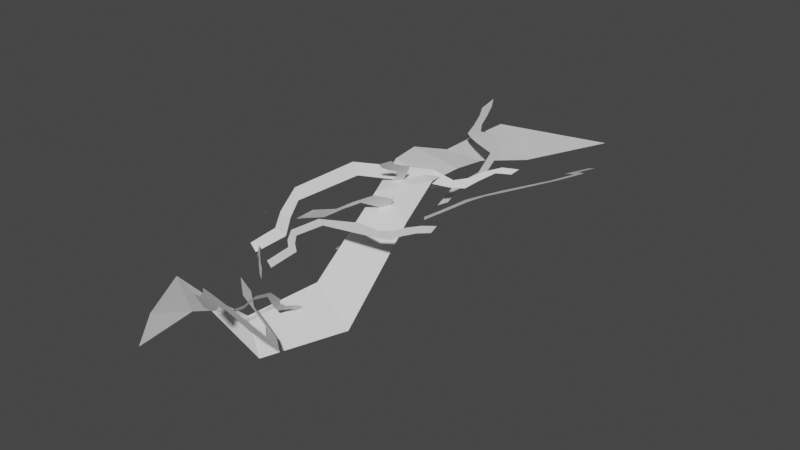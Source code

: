 # Source: electric03.blend  (saved by Blender 3.1.7; exported with 4.5.12 LTS)
import bpy
from mathutils import Matrix  # noqa: F401  (used for matrix-valued properties, if any)

bpy.ops.wm.read_factory_settings(use_empty=True)
scene = bpy.context.scene
scene.name = 'Scene'

# ---- materials (node trees are filled in below, after node groups)
mat_worldgridmaterial = bpy.data.materials.new('WorldGridMaterial')
mat_worldgridmaterial.use_transparent_shadow = False

# ---- material node trees

# ---- world
world_world = bpy.data.worlds.new('World'); scene.world = world_world
world_world.use_nodes = True; world_world.node_tree.nodes.clear()
_N = world_world.node_tree.nodes; _L = world_world.node_tree.links
n0 = _N.new('ShaderNodeOutputWorld'); n0.name = 'World Output'; n0.location = (300, 300)
n1 = _N.new('ShaderNodeBackground'); n1.name = 'Background'; n1.location = (10, 300)
n1.inputs[0].default_value = (0.05088, 0.05088, 0.05088, 1.0)
_L.new(n1.outputs[0], n0.inputs[0])
n0.is_active_output = True
world_world.color = (0.05088, 0.05088, 0.05088)
world_world.use_sun_shadow = False
world_world.sun_shadow_jitter_overblur = 0.0

# ---- meshes
me_sm_e_electric_03_md = bpy.data.meshes.new('SM_E_Electric_03.md')
me_sm_e_electric_03_md.from_pydata([(-0.1249, -0.0299, 0.002386), (-0.09721, 0.004627, 0.001553), (-0.1448, 0.01962, -0.001212), (-0.09665, -0.0269, 0.005319), (-0.07534, -0.006232, 0.00546), (-0.07018, -0.02244, 0.008443), (-0.05384, -0.003693, 0.009772), (-0.05349, -0.02876, 0.01361), (-0.03493, -0.02424, 0.01521), (-0.03303, -0.001841, 0.01155), (-0.009685, -0.01454, 0.011), (-0.008523, 0.003878, 0.002901), (0.03371, -0.008715, -0.01248), (0.03743, 0.0114, -0.02581), (0.06447, -0.01737, -0.01732), (0.07217, -0.003764, -0.02775), (0.07866, -0.02227, -0.01018), (0.07232, -0.03075, -0.01028), (0.0792, -0.04089, -0.001316), (0.09051, -0.01872, -0.00352), (0.112, -0.01498, 0.00734), (0.1276, -0.001758, 0.006663), (-0.00914, -0.02843, -0.02657), (-0.0142, -0.02241, -0.02179), (-0.01616, -0.02421, -0.02623), (-0.006838, -0.02704, -0.02255), (-0.01033, -0.02195, -0.01773), (-0.002599, -0.02703, -0.01912), (-0.006357, -0.02221, -0.01476), (0.002184, -0.02792, -0.01682), (0.001364, -0.02498, -0.01286), (-0.004729, -0.0205, -0.01079), (-0.0004419, -0.02006, -0.006624), (-0.009617, -0.01254, -0.002855), (-0.004828, -0.008648, 0.007309), (-0.00936, -0.003751, 0.01069), (0.0004287, -0.006319, 0.01543), (0.004452, -0.01052, 0.01217), (0.008106, -0.01149, 0.01351), (0.01063, -0.0147, 0.01032), (0.01382, -0.01557, 0.01125), (0.01735, -0.01937, 0.007579), (0.02479, -0.01835, 0.01406), (0.03061, -0.02223, 0.01115), (-0.0584, -0.008286, -0.0008787), (-0.05154, -0.01308, -0.01092), (-0.0512, -0.006949, -0.007237), (-0.05667, -0.002732, 0.001235), (-0.05833, -0.001539, 0.003761), (-0.05667, 0.003032, 0.005294), (-0.05874, 0.004208, 0.008293), (-0.05747, 0.009932, 0.01114), (-0.06506, 0.006055, 0.01617), (-0.06372, 0.01238, 0.01962), (-0.07444, 0.0002155, 0.02089), (-0.075, -0.009443, 0.01407), (-0.0797, -0.01018, 0.01774), (-0.07975, -0.01607, 0.01336), (-0.08355, -0.01249, 0.01934), (-0.08295, -0.02, 0.01318), (-0.08632, -0.01876, 0.01692), (-0.08721, -0.01228, 0.02264), (-0.09054, -0.01877, 0.02039), (-0.09183, -0.013, 0.02593), (-0.09636, -0.01532, 0.02775), (-0.0948, -0.02053, 0.02245), (0.1048, 0.001393, 0.01812), (0.1023, 0.007634, 0.01244), (0.1063, 0.008591, 0.01593), (0.1009, 1.39e-05, 0.01511), (0.09803, 0.00469, 0.009819), (0.09691, -0.003365, 0.01314), (0.09454, 0.001428, 0.008221), (0.09354, -0.007464, 0.01232), (0.0906, -0.005705, 0.008564), (0.0909, 0.0008272, 0.005088), (0.08623, -0.002319, 0.002503), (0.08626, 0.008012, -0.003421), (0.07702, 0.006156, -0.01122), (0.07607, 0.01197, -0.01559), (0.06904, 0.003404, -0.017), (0.0699, -0.001648, -0.01297), (0.06741, -0.004792, -0.01315), (0.06883, -0.008193, -0.009632), (0.06677, -0.01093, -0.009604), (0.06815, -0.01529, -0.00544), (0.05964, -0.02011, -0.009231), (0.05925, -0.0261, -0.005214), (0.06923, -0.003593, 0.008753), (0.07261, 0.000864, 0.009659), (0.07046, -0.0009061, 0.01279), (0.06716, -0.005059, 0.0122), (0.06525, -0.008227, 0.008838), (0.06343, -0.009196, 0.01266), (0.0618, -0.01189, 0.009401), (0.06015, -0.01246, 0.01377), (0.05761, -0.0156, 0.01194), (0.0584, -0.01571, 0.008573), (0.05367, -0.02035, 0.008824), (0.05453, -0.02097, 0.003343), (0.04451, -0.03054, 0.001576), (0.04379, -0.032, -0.001836), (0.03518, -0.03824, 0.0008751), (0.03622, -0.03671, 0.003894), (0.03338, -0.03861, 0.004999), (0.03514, -0.03673, 0.007254), (0.03291, -0.03817, 0.008271), (0.03471, -0.03613, 0.01106), (0.02552, -0.04266, 0.01182), (0.02584, -0.04165, 0.01516), (0.04848, -0.00658, -0.01786), (0.04912, -0.004791, -0.01483), (0.04582, -0.005281, -0.01711), (0.05172, -0.006192, -0.01584), (0.05302, -0.004651, -0.01292), (0.05541, -0.006183, -0.0143), (0.05636, -0.004689, -0.01161), (0.05869, -0.006429, -0.01342), (0.0593, -0.004097, -0.00957), (0.06065, -0.005458, -0.01119), (0.06349, -0.003813, -0.007638), (0.06164, -0.001588, -0.00481), (0.06941, 8.852e-05, 0.0003538), (0.06918, 0.001563, 0.002605), (0.07629, 0.0001032, 0.002228), (0.0763, 0.001443, 0.004344), (0.07867, 2.4e-05, 0.002655), (0.07795, -0.001106, 0.0007092), (0.07987, -0.001216, 0.0009587), (0.07923, -0.00257, -0.00131), (0.08689, -0.002895, -0.0003893), (0.0862, -0.001546, 0.001627), (-0.05763, 0.01769, 0.01492), (-0.06127, 0.02409, 0.01454), (-0.05861, 0.02196, 0.01248), (-0.05497, 0.01603, 0.01267), (-0.05229, 0.0117, 0.01305), (-0.04932, 0.0112, 0.009482), (-0.0472, 0.00734, 0.01047), (-0.04439, 0.007513, 0.006571), (-0.04098, 0.003252, 0.006589), (-0.04257, 0.002346, 0.009576), (-0.03626, -0.003709, 0.008196), (-0.03865, -0.006103, 0.01373), (-0.008145, -0.02591, 0.02217), (-0.007045, -0.02225, 0.01727), (0.0215, -0.03164, 0.01902), (0.02354, -0.02795, 0.01495), (0.03322, -0.02862, 0.01342), (0.03092, -0.02544, 0.01055), (0.03725, -0.02198, 0.00589), (0.03959, -0.0255, 0.009289), (0.05056, -0.02583, 0.002665), (0.05084, -0.02833, 0.006136), (-0.009623, -0.0108, 0.02312), (-0.006723, -0.009883, 0.02601), (-0.01044, -0.006174, 0.02736), (-0.01332, -0.006679, 0.02484), (-0.01346, -0.0105, 0.02082), (-0.01698, -0.005892, 0.02304), (-0.01689, -0.009611, 0.01933), (-0.02038, -0.004325, 0.02213), (-0.02173, -0.006274, 0.01918), (-0.0195, -0.01033, 0.01675), (-0.02362, -0.009627, 0.01445), (-0.02029, -0.01622, 0.01026), (-0.02767, -0.01743, 0.003773), (-0.02659, -0.02146, 0.0005712), (-0.0345, -0.01727, -0.001143), (-0.03506, -0.01371, 0.00184), (-0.0376, -0.01202, 0.001481), (-0.03726, -0.009477, 0.004151), (-0.03926, -0.007944, 0.003994), (-0.03906, -0.004765, 0.007129), (-0.04563, -0.002543, 0.00369), (-0.04653, 0.001548, 0.006599), (0.01037, 0.03161, 0.01436), (0.008336, 0.02518, 0.01455), (0.005551, 0.03067, 0.01514), (0.0134, 0.02677, 0.01376), (0.01261, 0.02039, 0.01376), (0.01775, 0.02293, 0.01299), (0.01675, 0.01709, 0.01304), (0.02216, 0.02065, 0.01226), (0.02338, 0.01568, 0.012), (0.01966, 0.01235, 0.01252), (0.02492, 0.007777, 0.01166), (0.019, 0.001888, 0.01242), (0.02794, -0.009954, 0.01097), (0.02526, -0.01484, 0.01125), (0.0372, -0.01882, 0.009626), (0.03907, -0.0141, 0.00943), (0.04318, -0.01491, 0.008879), (0.04342, -0.0106, 0.008878), (0.04675, -0.01097, 0.008428), (0.0473, -0.00592, 0.008372), (0.05793, -0.01149, 0.006942), (0.06043, -0.006715, 0.006595), (-0.02665, 0.007868, 0.001263), (-0.0185, 0.005129, 0.0002771), (-0.02338, 0.001488, -0.00136), (-0.03128, 0.003895, -0.0005864), (-0.03559, 0.009752, 0.001699), (-0.03971, 0.005271, -0.0004165), (-0.04298, 0.01092, 0.001761), (-0.04688, 0.005687, -0.0007097), (-0.0519, 0.009974, 0.0006907), (-0.04979, 0.01425, 0.002652), (-0.0589, 0.01714, 0.003015), (-0.05603, 0.02427, 0.006256), (-0.07208, 0.03412, 0.008356), (-0.07174, 0.03933, 0.01049), (-0.08543, 0.03779, 0.007747), (-0.08527, 0.04266, 0.009671), (-0.09001, 0.0388, 0.007341), (-0.08874, 0.03429, 0.005814), (-0.09248, 0.03494, 0.005404), (-0.09136, 0.02963, 0.00355), (-0.1065, 0.03273, 0.00188), (-0.1048, 0.03729, 0.003929)], [], [(0, 1, 2), (1, 0, 3), (1, 3, 4), (4, 3, 5), (5, 6, 4), (7, 6, 5), (8, 6, 7), (6, 8, 9), (10, 9, 8), (9, 10, 11), (12, 11, 10), (11, 12, 13), (14, 13, 12), (13, 14, 15), (16, 15, 14), (14, 17, 16), (18, 16, 17), (16, 18, 19), (18, 20, 19), (21, 19, 20), (22, 23, 24), (25, 23, 22), (25, 26, 23), (27, 26, 25), (26, 27, 28), (29, 28, 27), (30, 28, 29), (28, 30, 31), (32, 31, 30), (31, 32, 33), (34, 33, 32), (33, 34, 35), (36, 35, 34), (34, 37, 36), (38, 36, 37), (37, 39, 38), (40, 38, 39), (39, 41, 40), (42, 40, 41), (41, 43, 42), (44, 45, 46), (44, 46, 47), (48, 44, 47), (47, 49, 48), (50, 48, 49), (49, 51, 50), (50, 51, 52), (52, 51, 53), (53, 54, 52), (55, 52, 54), (56, 55, 54), (55, 56, 57), (58, 57, 56), (57, 58, 59), (59, 58, 60), (60, 58, 61), (60, 61, 62), (62, 61, 63), (64, 62, 63), (62, 64, 65), (66, 67, 68), (69, 67, 66), (67, 69, 70), (71, 70, 69), (70, 71, 72), (73, 72, 71), (74, 72, 73), (72, 74, 75), (76, 75, 74), (75, 76, 77), (78, 77, 76), (77, 78, 79), (80, 79, 78), (78, 81, 80), (82, 80, 81), (81, 83, 82), (84, 82, 83), (83, 85, 84), (86, 84, 85), (85, 87, 86), (88, 89, 90), (88, 90, 91), (92, 88, 91), (92, 91, 93), (93, 94, 92), (94, 93, 95), (96, 94, 95), (94, 96, 97), (98, 97, 96), (97, 98, 99), (100, 99, 98), (99, 100, 101), (100, 102, 101), (100, 103, 102), (104, 102, 103), (103, 105, 104), (106, 104, 105), (105, 107, 106), (108, 106, 107), (107, 109, 108), (110, 111, 112), (110, 113, 111), (111, 113, 114), (113, 115, 114), (114, 115, 116), (115, 117, 116), (116, 117, 118), (117, 119, 118), (120, 118, 119), (118, 120, 121), (122, 121, 120), (121, 122, 123), (124, 123, 122), (123, 124, 125), (126, 125, 124), (126, 124, 127), (127, 128, 126), (129, 128, 127), (130, 128, 129), (128, 130, 131), (132, 133, 134), (132, 134, 135), (136, 132, 135), (137, 136, 135), (137, 138, 136), (139, 138, 137), (140, 138, 139), (138, 140, 141), (142, 141, 140), (141, 142, 143), (144, 143, 142), (144, 142, 145), (146, 144, 145), (145, 147, 146), (148, 146, 147), (148, 147, 149), (150, 148, 149), (148, 150, 151), (152, 151, 150), (151, 152, 153), (154, 155, 156), (154, 156, 157), (158, 154, 157), (158, 157, 159), (160, 158, 159), (160, 159, 161), (162, 160, 161), (160, 162, 163), (164, 163, 162), (163, 164, 165), (166, 165, 164), (165, 166, 167), (168, 167, 166), (166, 169, 168), (170, 168, 169), (169, 171, 170), (171, 172, 170), (171, 173, 172), (174, 172, 173), (173, 175, 174), (176, 177, 178), (179, 177, 176), (179, 180, 177), (181, 180, 179), (181, 182, 180), (183, 182, 181), (184, 182, 183), (182, 184, 185), (186, 185, 184), (185, 186, 187), (188, 187, 186), (187, 188, 189), (190, 189, 188), (188, 191, 190), (192, 190, 191), (192, 191, 193), (194, 192, 193), (193, 195, 194), (196, 194, 195), (195, 197, 196), (198, 199, 200), (198, 200, 201), (201, 202, 198), (202, 201, 203), (203, 204, 202), (205, 204, 203), (206, 204, 205), (204, 206, 207), (208, 207, 206), (207, 208, 209), (210, 209, 208), (209, 210, 211), (212, 211, 210), (211, 212, 213), (213, 212, 214), (212, 215, 214), (214, 215, 216), (215, 217, 216), (218, 216, 217), (216, 218, 219)])
_uv = me_sm_e_electric_03_md.uv_layers.new(name='UV_SINGLE')
_uv.uv.foreach_set('vector', [0.006584, 0.0, 0.04895, 1.0, 0.006584, 1.0, 0.04895, 1.0, 0.006584, 0.0, 0.04895, 0.0, 0.04895, 1.0, 0.04895, 0.0, 0.09131, 1.0, 0.09131, 1.0, 0.04895, 0.0, 0.09131, 0.0, 0.09131, 0.0, 0.1337, 1.0, 0.09131, 1.0, 0.1337, 0.0, 0.1337, 1.0, 0.09131, 0.0, 0.176, 0.0, 0.1337, 1.0, 0.1337, 0.0, 0.1337, 1.0, 0.176, 0.0, 0.176, 1.0, 0.2184, 0.0, 0.176, 1.0, 0.176, 0.0, 0.176, 1.0, 0.2184, 0.0, 0.2184, 1.0, 0.2607, 0.0, 0.2184, 1.0, 0.2184, 0.0, 0.2184, 1.0, 0.2607, 0.0, 0.2607, 1.0, 0.3032, 0.0, 0.2607, 1.0, 0.2607, 0.0, 0.2607, 1.0, 0.3032, 0.0, 0.3032, 1.0, 0.4321, 1.0, 0.3032, 1.0, 0.3032, 0.0, 0.3032, 0.0, 0.4321, 0.0, 0.4321, 1.0, 0.625, 0.0, 0.4321, 1.0, 0.4321, 0.0, 0.4321, 1.0, 0.625, 0.0, 0.625, 1.0, 0.625, 0.0, 0.9067, 0.0, 0.625, 1.0, 0.9067, 1.0, 0.625, 1.0, 0.9067, 0.0, 0.3711, 0.0, 0.4116, 1.0, 0.3711, 1.0, 0.4116, 0.0, 0.4116, 1.0, 0.3711, 0.0, 0.4116, 0.0, 0.4521, 1.0, 0.4116, 1.0, 0.4521, 0.0, 0.4521, 1.0, 0.4116, 0.0, 0.4521, 1.0, 0.4521, 0.0, 0.4924, 1.0, 0.4924, 0.0, 0.4924, 1.0, 0.4521, 0.0, 0.5327, 0.0, 0.4924, 1.0, 0.4924, 0.0, 0.4924, 1.0, 0.5327, 0.0, 0.5327, 1.0, 0.5732, 0.0, 0.5327, 1.0, 0.5327, 0.0, 0.5327, 1.0, 0.5732, 0.0, 0.5732, 1.0, 0.6138, 0.0, 0.5732, 1.0, 0.5732, 0.0, 0.5732, 1.0, 0.6138, 0.0, 0.6138, 1.0, 0.6543, 1.0, 0.6138, 1.0, 0.6138, 0.0, 0.6138, 0.0, 0.6543, 0.0, 0.6543, 1.0, 0.6943, 1.0, 0.6543, 1.0, 0.6543, 0.0, 0.6543, 0.0, 0.6943, 0.0, 0.6943, 1.0, 0.7349, 1.0, 0.6943, 1.0, 0.6943, 0.0, 0.6943, 0.0, 0.7349, 0.0, 0.7349, 1.0, 0.7754, 1.0, 0.7349, 1.0, 0.7349, 0.0, 0.7349, 0.0, 0.7754, 0.0, 0.7754, 1.0, 0.4062, 0.0, 0.4475, 0.0, 0.4475, 1.0, 0.4062, 0.0, 0.4475, 1.0, 0.4062, 1.0, 0.3647, 0.0, 0.4062, 0.0, 0.4062, 1.0, 0.4062, 1.0, 0.3647, 1.0, 0.3647, 0.0, 0.3232, 0.0, 0.3647, 0.0, 0.3647, 1.0, 0.3647, 1.0, 0.3232, 1.0, 0.3232, 0.0, 0.3232, 0.0, 0.3232, 1.0, 0.282, 0.0, 0.282, 0.0, 0.3232, 1.0, 0.282, 1.0, 0.282, 1.0, 0.2406, 1.0, 0.282, 0.0, 0.2406, 0.0, 0.282, 0.0, 0.2406, 1.0, 0.1992, 1.0, 0.2406, 0.0, 0.2406, 1.0, 0.2406, 0.0, 0.1992, 1.0, 0.1992, 0.0, 0.1578, 1.0, 0.1992, 0.0, 0.1992, 1.0, 0.1992, 0.0, 0.1578, 1.0, 0.1578, 0.0, 0.1578, 0.0, 0.1578, 1.0, 0.1164, 0.0, 0.1164, 0.0, 0.1578, 1.0, 0.1164, 1.0, 0.1164, 0.0, 0.1164, 1.0, 0.07501, 0.0, 0.07501, 0.0, 0.1164, 1.0, 0.07501, 1.0, 0.03363, 1.0, 0.07501, 0.0, 0.07501, 1.0, 0.07501, 0.0, 0.03363, 1.0, 0.03363, 0.0, 0.9932, 1.0, 0.9473, 0.0004883, 0.9932, 0.0004883, 0.9473, 1.0, 0.9473, 0.0004883, 0.9932, 1.0, 0.9473, 0.0004883, 0.9473, 1.0, 0.9014, 0.0004883, 0.9014, 1.0, 0.9014, 0.0004883, 0.9473, 1.0, 0.9014, 0.0004883, 0.9014, 1.0, 0.856, 0.0004883, 0.856, 1.0, 0.856, 0.0004883, 0.9014, 1.0, 0.8101, 1.0, 0.856, 0.0004883, 0.856, 1.0, 0.856, 0.0004883, 0.8101, 1.0, 0.8101, 0.0004883, 0.7642, 1.0, 0.8101, 0.0004883, 0.8101, 1.0, 0.8101, 0.0004883, 0.7642, 1.0, 0.7642, 0.0, 0.7183, 1.0, 0.7642, 0.0, 0.7642, 1.0, 0.7642, 0.0, 0.7183, 1.0, 0.7183, 0.0, 0.6729, 0.0, 0.7183, 0.0, 0.7183, 1.0, 0.7183, 1.0, 0.6729, 1.0, 0.6729, 0.0, 0.627, 0.0, 0.6729, 0.0, 0.6729, 1.0, 0.6729, 1.0, 0.627, 1.0, 0.627, 0.0, 0.5811, 0.0, 0.627, 0.0, 0.627, 1.0, 0.627, 1.0, 0.5811, 1.0, 0.5811, 0.0, 0.5352, 0.0, 0.5811, 0.0, 0.5811, 1.0, 0.5811, 1.0, 0.5352, 1.0, 0.5352, 0.0, 0.8438, 0.0, 0.8779, 0.0, 0.8779, 1.0, 0.8438, 0.0, 0.8779, 1.0, 0.8438, 1.0, 0.8096, 0.0, 0.8438, 0.0, 0.8438, 1.0, 0.8096, 0.0, 0.8438, 1.0, 0.8096, 1.0, 0.8096, 1.0, 0.7754, 0.0, 0.8096, 0.0, 0.7754, 0.0, 0.8096, 1.0, 0.7754, 1.0, 0.7417, 1.0, 0.7754, 0.0, 0.7754, 1.0, 0.7754, 0.0, 0.7417, 1.0, 0.7417, 0.0, 0.7075, 1.0, 0.7417, 0.0, 0.7417, 1.0, 0.7417, 0.0, 0.7075, 1.0, 0.7075, 0.0, 0.6733, 1.0, 0.7075, 0.0, 0.7075, 1.0, 0.7075, 0.0, 0.6733, 1.0, 0.6733, 0.0004883, 0.6733, 1.0, 0.6392, 0.0004883, 0.6733, 0.0004883, 0.6733, 1.0, 0.6392, 1.0, 0.6392, 0.0004883, 0.605, 0.0004883, 0.6392, 0.0004883, 0.6392, 1.0, 0.6392, 1.0, 0.605, 1.0, 0.605, 0.0004883, 0.5708, 0.0004883, 0.605, 0.0004883, 0.605, 1.0, 0.605, 1.0, 0.5708, 1.0, 0.5708, 0.0004883, 0.5371, 0.0004883, 0.5708, 0.0004883, 0.5708, 1.0, 0.5708, 1.0, 0.5371, 1.0, 0.5371, 0.0004883, 0.5151, 0.0, 0.5566, 1.0, 0.5151, 1.0, 0.5151, 0.0, 0.5566, 0.0, 0.5566, 1.0, 0.5566, 1.0, 0.5566, 0.0, 0.5981, 1.0, 0.5566, 0.0, 0.5981, 0.0, 0.5981, 1.0, 0.5981, 1.0, 0.5981, 0.0, 0.6396, 1.0, 0.5981, 0.0, 0.6396, 0.0, 0.6396, 1.0, 0.6396, 1.0, 0.6396, 0.0, 0.6812, 1.0, 0.6396, 0.0, 0.6812, 0.0, 0.6812, 1.0, 0.7222, 0.0, 0.6812, 1.0, 0.6812, 0.0, 0.6812, 1.0, 0.7222, 0.0, 0.7222, 1.0, 0.7637, 0.0, 0.7222, 1.0, 0.7222, 0.0, 0.7222, 1.0, 0.7637, 0.0, 0.7637, 1.0, 0.8052, 0.0, 0.7637, 1.0, 0.7637, 0.0, 0.7637, 1.0, 0.8052, 0.0, 0.8052, 1.0, 0.8467, 1.0, 0.8052, 1.0, 0.8052, 0.0, 0.8467, 1.0, 0.8052, 0.0, 0.8467, 0.0, 0.8467, 0.0, 0.8882, 1.0, 0.8467, 1.0, 0.8882, 0.0, 0.8882, 1.0, 0.8467, 0.0, 0.9292, 0.0, 0.8882, 1.0, 0.8882, 0.0, 0.8882, 1.0, 0.9292, 0.0, 0.9292, 1.0, 0.2634, 1.0, 0.2167, 1.0, 0.2167, 0.0, 0.2634, 1.0, 0.2167, 0.0, 0.2634, 0.0, 0.3101, 1.0, 0.2634, 1.0, 0.2634, 0.0, 0.3101, 0.0, 0.3101, 1.0, 0.2634, 0.0, 0.3101, 0.0, 0.3569, 1.0, 0.3101, 1.0, 0.3569, 0.0, 0.3569, 1.0, 0.3101, 0.0, 0.4038, 0.0, 0.3569, 1.0, 0.3569, 0.0, 0.3569, 1.0, 0.4038, 0.0, 0.4038, 1.0, 0.4504, 0.0, 0.4038, 1.0, 0.4038, 0.0, 0.4038, 1.0, 0.4504, 0.0, 0.4504, 1.0, 0.4973, 1.0, 0.4504, 1.0, 0.4504, 0.0, 0.4973, 1.0, 0.4504, 0.0, 0.4973, 0.0, 0.5439, 1.0, 0.4973, 1.0, 0.4973, 0.0, 0.4973, 0.0, 0.5439, 0.0, 0.5439, 1.0, 0.5908, 1.0, 0.5439, 1.0, 0.5439, 0.0, 0.5908, 1.0, 0.5439, 0.0, 0.5908, 0.0, 0.6372, 0.0, 0.5908, 1.0, 0.5908, 0.0, 0.5908, 1.0, 0.6372, 0.0, 0.6372, 1.0, 0.6841, 0.0, 0.6372, 1.0, 0.6372, 0.0, 0.6372, 1.0, 0.6841, 0.0, 0.6841, 1.0, 0.6826, 0.0004883, 0.729, 0.0004883, 0.729, 1.0, 0.6826, 0.0004883, 0.729, 1.0, 0.6826, 1.0, 0.6362, 0.0004883, 0.6826, 0.0004883, 0.6826, 1.0, 0.6362, 0.0004883, 0.6826, 1.0, 0.6362, 1.0, 0.5903, 0.0004883, 0.6362, 0.0004883, 0.6362, 1.0, 0.5903, 0.0004883, 0.6362, 1.0, 0.5903, 1.0, 0.5439, 1.0, 0.5903, 0.0004883, 0.5903, 1.0, 0.5903, 0.0004883, 0.5439, 1.0, 0.5439, 0.0004883, 0.4978, 1.0, 0.5439, 0.0004883, 0.5439, 1.0, 0.5439, 0.0004883, 0.4978, 1.0, 0.4978, 0.0, 0.4514, 1.0, 0.4978, 0.0, 0.4978, 1.0, 0.4978, 0.0, 0.4514, 1.0, 0.4514, 0.0, 0.4053, 0.0, 0.4514, 0.0, 0.4514, 1.0, 0.4514, 1.0, 0.4053, 1.0, 0.4053, 0.0, 0.3589, 0.0, 0.4053, 0.0, 0.4053, 1.0, 0.4053, 1.0, 0.3589, 1.0, 0.3589, 0.0, 0.3589, 1.0, 0.3125, 0.0, 0.3589, 0.0, 0.3589, 1.0, 0.3125, 1.0, 0.3125, 0.0, 0.2664, 0.0, 0.3125, 0.0, 0.3125, 1.0, 0.3125, 1.0, 0.2664, 1.0, 0.2664, 0.0, 0.3516, 0.0, 0.3992, 1.0, 0.3516, 1.0, 0.3992, 0.0, 0.3992, 1.0, 0.3516, 0.0, 0.3992, 0.0, 0.447, 1.0, 0.3992, 1.0, 0.447, 0.0, 0.447, 1.0, 0.3992, 0.0, 0.447, 0.0, 0.4946, 1.0, 0.447, 1.0, 0.4946, 0.0, 0.4946, 1.0, 0.447, 0.0, 0.5425, 0.0, 0.4946, 1.0, 0.4946, 0.0, 0.4946, 1.0, 0.5425, 0.0, 0.5425, 1.0, 0.5898, 0.0, 0.5425, 1.0, 0.5425, 0.0, 0.5425, 1.0, 0.5898, 0.0, 0.5898, 1.0, 0.6377, 0.0, 0.5898, 1.0, 0.5898, 0.0, 0.5898, 1.0, 0.6377, 0.0, 0.6377, 1.0, 0.6855, 1.0, 0.6377, 1.0, 0.6377, 0.0, 0.6377, 0.0, 0.6855, 0.0, 0.6855, 1.0, 0.7334, 1.0, 0.6855, 1.0, 0.6855, 0.0, 0.7334, 1.0, 0.6855, 0.0, 0.7334, 0.0, 0.7808, 1.0, 0.7334, 1.0, 0.7334, 0.0, 0.7334, 0.0, 0.7808, 0.0, 0.7808, 1.0, 0.8286, 1.0, 0.7808, 1.0, 0.7808, 0.0, 0.7808, 0.0, 0.8286, 0.0, 0.8286, 1.0, 0.5898, 0.0004883, 0.6396, 0.0004883, 0.6396, 1.0, 0.5898, 0.0004883, 0.6396, 1.0, 0.5898, 1.0, 0.5898, 1.0, 0.5396, 0.0004883, 0.5898, 0.0004883, 0.5396, 0.0004883, 0.5898, 1.0, 0.5396, 1.0, 0.5396, 1.0, 0.4895, 0.0004883, 0.5396, 0.0004883, 0.4895, 1.0, 0.4895, 0.0004883, 0.5396, 1.0, 0.4392, 1.0, 0.4895, 0.0004883, 0.4895, 1.0, 0.4895, 0.0004883, 0.4392, 1.0, 0.4392, 0.0004883, 0.3892, 1.0, 0.4392, 0.0004883, 0.4392, 1.0, 0.4392, 0.0004883, 0.3892, 1.0, 0.3892, 0.0, 0.3389, 1.0, 0.3892, 0.0, 0.3892, 1.0, 0.3892, 0.0, 0.3389, 1.0, 0.3389, 0.0, 0.2888, 1.0, 0.3389, 0.0, 0.3389, 1.0, 0.3389, 0.0, 0.2888, 1.0, 0.2888, 0.0, 0.2888, 0.0, 0.2888, 1.0, 0.2386, 0.0, 0.2888, 1.0, 0.2386, 1.0, 0.2386, 0.0, 0.2386, 0.0, 0.2386, 1.0, 0.1884, 0.0, 0.2386, 1.0, 0.1884, 1.0, 0.1884, 0.0, 0.1382, 1.0, 0.1884, 0.0, 0.1884, 1.0, 0.1884, 0.0, 0.1382, 1.0, 0.1382, 0.0])
_uv.active_render = True
_uv = me_sm_e_electric_03_md.uv_layers.new(name='EXTRAUVS0')
_uv.uv.foreach_set('vector', [0.007812, 0.9221, 0.0538, 0.9922, 0.007812, 0.9922, 0.0538, 0.9922, 0.007812, 0.9221, 0.0538, 0.9221, 0.0538, 0.9922, 0.0538, 0.9221, 0.09979, 0.9922, 0.09979, 0.9922, 0.0538, 0.9221, 0.09979, 0.9221, 0.09979, 0.9221, 0.1458, 0.9922, 0.09979, 0.9922, 0.1458, 0.9221, 0.1458, 0.9922, 0.09979, 0.9221, 0.1918, 0.9221, 0.1458, 0.9922, 0.1458, 0.9221, 0.1458, 0.9922, 0.1918, 0.9221, 0.1918, 0.9922, 0.2378, 0.9221, 0.1918, 0.9922, 0.1918, 0.9221, 0.1918, 0.9922, 0.2378, 0.9221, 0.2378, 0.9922, 0.2837, 0.9221, 0.2378, 0.9922, 0.2378, 0.9221, 0.2378, 0.9922, 0.2837, 0.9221, 0.2837, 0.9922, 0.3296, 0.9221, 0.2837, 0.9922, 0.2837, 0.9221, 0.2837, 0.9922, 0.3296, 0.9221, 0.3296, 0.9922, 0.4697, 0.9922, 0.3296, 0.9922, 0.3296, 0.9221, 0.3296, 0.9221, 0.4697, 0.9221, 0.4697, 0.9922, 0.6792, 0.9221, 0.4697, 0.9922, 0.4697, 0.9221, 0.4697, 0.9922, 0.6792, 0.9221, 0.6792, 0.9922, 0.6792, 0.9221, 0.9854, 0.9221, 0.6792, 0.9922, 0.9854, 0.9922, 0.6792, 0.9922, 0.9854, 0.9221, 0.007812, 0.8715, 0.03674, 0.8984, 0.007812, 0.8984, 0.03674, 0.8715, 0.03674, 0.8984, 0.007812, 0.8715, 0.03674, 0.8715, 0.06567, 0.8984, 0.03674, 0.8984, 0.06567, 0.8715, 0.06567, 0.8984, 0.03674, 0.8715, 0.06567, 0.8984, 0.06567, 0.8715, 0.0946, 0.8984, 0.0946, 0.8715, 0.0946, 0.8984, 0.06567, 0.8715, 0.1236, 0.8715, 0.0946, 0.8984, 0.0946, 0.8715, 0.0946, 0.8984, 0.1236, 0.8715, 0.1236, 0.8984, 0.1525, 0.8715, 0.1236, 0.8984, 0.1236, 0.8715, 0.1236, 0.8984, 0.1525, 0.8715, 0.1525, 0.8984, 0.1814, 0.8715, 0.1525, 0.8984, 0.1525, 0.8715, 0.1525, 0.8984, 0.1814, 0.8715, 0.1814, 0.8984, 0.2103, 0.8984, 0.1814, 0.8984, 0.1814, 0.8715, 0.1814, 0.8715, 0.2103, 0.8715, 0.2103, 0.8984, 0.2394, 0.8984, 0.2103, 0.8984, 0.2103, 0.8715, 0.2103, 0.8715, 0.2394, 0.8715, 0.2394, 0.8984, 0.2683, 0.8984, 0.2394, 0.8984, 0.2394, 0.8715, 0.2394, 0.8715, 0.2683, 0.8715, 0.2683, 0.8984, 0.2971, 0.8984, 0.2683, 0.8984, 0.2683, 0.8715, 0.2683, 0.8715, 0.2971, 0.8715, 0.2971, 0.8984, 0.9351, 0.8729, 0.9634, 0.8729, 0.9634, 0.8984, 0.9351, 0.8729, 0.9634, 0.8984, 0.9351, 0.8984, 0.9067, 0.8729, 0.9351, 0.8729, 0.9351, 0.8984, 0.9351, 0.8984, 0.9067, 0.8984, 0.9067, 0.8729, 0.8779, 0.8729, 0.9067, 0.8729, 0.9067, 0.8984, 0.9067, 0.8984, 0.8779, 0.8984, 0.8779, 0.8729, 0.8779, 0.8729, 0.8779, 0.8984, 0.8496, 0.8729, 0.8496, 0.8729, 0.8779, 0.8984, 0.8496, 0.8984, 0.8496, 0.8984, 0.8213, 0.8984, 0.8496, 0.8729, 0.8213, 0.8729, 0.8496, 0.8729, 0.8213, 0.8984, 0.793, 0.8984, 0.8213, 0.8729, 0.8213, 0.8984, 0.8213, 0.8729, 0.793, 0.8984, 0.793, 0.8729, 0.7646, 0.8984, 0.793, 0.8729, 0.793, 0.8984, 0.793, 0.8729, 0.7646, 0.8984, 0.7646, 0.8729, 0.7646, 0.8729, 0.7646, 0.8984, 0.7363, 0.8729, 0.7363, 0.8729, 0.7646, 0.8984, 0.7363, 0.8984, 0.7363, 0.8729, 0.7363, 0.8984, 0.708, 0.8729, 0.708, 0.8729, 0.7363, 0.8984, 0.708, 0.8984, 0.6797, 0.8984, 0.708, 0.8729, 0.708, 0.8984, 0.708, 0.8729, 0.6797, 0.8984, 0.6797, 0.8729, 0.6099, 0.8984, 0.5811, 0.8727, 0.6099, 0.8727, 0.5811, 0.8984, 0.5811, 0.8727, 0.6099, 0.8984, 0.5811, 0.8727, 0.5811, 0.8984, 0.5518, 0.8727, 0.5518, 0.8984, 0.5518, 0.8727, 0.5811, 0.8984, 0.5518, 0.8727, 0.5518, 0.8984, 0.5229, 0.8727, 0.5229, 0.8984, 0.5229, 0.8727, 0.5518, 0.8984, 0.4941, 0.8984, 0.5229, 0.8727, 0.5229, 0.8984, 0.5229, 0.8727, 0.4941, 0.8984, 0.4941, 0.8727, 0.4651, 0.8984, 0.4941, 0.8727, 0.4941, 0.8984, 0.4941, 0.8727, 0.4651, 0.8984, 0.4651, 0.8727, 0.436, 0.8984, 0.4651, 0.8727, 0.4651, 0.8984, 0.4651, 0.8727, 0.436, 0.8984, 0.436, 0.8727, 0.4072, 0.8727, 0.436, 0.8727, 0.436, 0.8984, 0.436, 0.8984, 0.4072, 0.8984, 0.4072, 0.8727, 0.3782, 0.8727, 0.4072, 0.8727, 0.4072, 0.8984, 0.4072, 0.8984, 0.3782, 0.8984, 0.3782, 0.8727, 0.3491, 0.8727, 0.3782, 0.8727, 0.3782, 0.8984, 0.3782, 0.8984, 0.3491, 0.8984, 0.3491, 0.8727, 0.3203, 0.8727, 0.3491, 0.8727, 0.3491, 0.8984, 0.3491, 0.8984, 0.3203, 0.8984, 0.3203, 0.8727, 0.4741, 0.8276, 0.4741, 0.8516, 0.4609, 0.8516, 0.4741, 0.8276, 0.4609, 0.8516, 0.4609, 0.8276, 0.4741, 0.8036, 0.4741, 0.8276, 0.4609, 0.8276, 0.4741, 0.8036, 0.4609, 0.8276, 0.4609, 0.8036, 0.4609, 0.8036, 0.4741, 0.7797, 0.4741, 0.8036, 0.4741, 0.7797, 0.4609, 0.8036, 0.4609, 0.7797, 0.4609, 0.7556, 0.4741, 0.7797, 0.4609, 0.7797, 0.4741, 0.7797, 0.4609, 0.7556, 0.4741, 0.7556, 0.4609, 0.7317, 0.4741, 0.7556, 0.4609, 0.7556, 0.4741, 0.7556, 0.4609, 0.7317, 0.4741, 0.7317, 0.4609, 0.7078, 0.4741, 0.7317, 0.4609, 0.7317, 0.4741, 0.7317, 0.4609, 0.7078, 0.4741, 0.7078, 0.4609, 0.7078, 0.4741, 0.6838, 0.4741, 0.7078, 0.4609, 0.7078, 0.4609, 0.6838, 0.4741, 0.6838, 0.4741, 0.6597, 0.4741, 0.6838, 0.4609, 0.6838, 0.4609, 0.6838, 0.4609, 0.6597, 0.4741, 0.6597, 0.4741, 0.6357, 0.4741, 0.6597, 0.4609, 0.6597, 0.4609, 0.6597, 0.4609, 0.6357, 0.4741, 0.6357, 0.4741, 0.6118, 0.4741, 0.6357, 0.4609, 0.6357, 0.4609, 0.6357, 0.4609, 0.6118, 0.4741, 0.6118, 0.5015, 0.6848, 0.4922, 0.7014, 0.4922, 0.6848, 0.5015, 0.6848, 0.5015, 0.7014, 0.4922, 0.7014, 0.4922, 0.7014, 0.5015, 0.7014, 0.4922, 0.7183, 0.5015, 0.7014, 0.5015, 0.7183, 0.4922, 0.7183, 0.4922, 0.7183, 0.5015, 0.7183, 0.4922, 0.7349, 0.5015, 0.7183, 0.5015, 0.7349, 0.4922, 0.7349, 0.4922, 0.7349, 0.5015, 0.7349, 0.4922, 0.7515, 0.5015, 0.7349, 0.5015, 0.7515, 0.4922, 0.7515, 0.5015, 0.7682, 0.4922, 0.7515, 0.5015, 0.7515, 0.4922, 0.7515, 0.5015, 0.7682, 0.4922, 0.7682, 0.5015, 0.7849, 0.4922, 0.7682, 0.5015, 0.7682, 0.4922, 0.7682, 0.5015, 0.7849, 0.4922, 0.7849, 0.5015, 0.8015, 0.4922, 0.7849, 0.5015, 0.7849, 0.4922, 0.7849, 0.5015, 0.8015, 0.4922, 0.8015, 0.4922, 0.8182, 0.4922, 0.8015, 0.5015, 0.8015, 0.4922, 0.8182, 0.5015, 0.8015, 0.5015, 0.8182, 0.5015, 0.8182, 0.4922, 0.835, 0.4922, 0.8182, 0.5015, 0.835, 0.4922, 0.835, 0.5015, 0.8182, 0.5015, 0.8516, 0.4922, 0.835, 0.5015, 0.835, 0.4922, 0.835, 0.5015, 0.8516, 0.4922, 0.8516, 0.6328, 0.4922, 0.6328, 0.4473, 0.6489, 0.4473, 0.6328, 0.4922, 0.6489, 0.4473, 0.6489, 0.4922, 0.6328, 0.5374, 0.6328, 0.4922, 0.6489, 0.4922, 0.6489, 0.5374, 0.6328, 0.5374, 0.6489, 0.4922, 0.6489, 0.5374, 0.6328, 0.5825, 0.6328, 0.5374, 0.6489, 0.5825, 0.6328, 0.5825, 0.6489, 0.5374, 0.6489, 0.6277, 0.6328, 0.5825, 0.6489, 0.5825, 0.6328, 0.5825, 0.6489, 0.6277, 0.6328, 0.6277, 0.6489, 0.6729, 0.6328, 0.6277, 0.6489, 0.6277, 0.6328, 0.6277, 0.6489, 0.6729, 0.6328, 0.6729, 0.6328, 0.718, 0.6328, 0.6729, 0.6489, 0.6729, 0.6328, 0.718, 0.6489, 0.6729, 0.6489, 0.718, 0.6328, 0.7631, 0.6328, 0.718, 0.6489, 0.718, 0.6489, 0.718, 0.6489, 0.7631, 0.6328, 0.7631, 0.6328, 0.8082, 0.6328, 0.7631, 0.6489, 0.7631, 0.6328, 0.8082, 0.6489, 0.7631, 0.6489, 0.8082, 0.6489, 0.8534, 0.6328, 0.8082, 0.6489, 0.8082, 0.6328, 0.8082, 0.6489, 0.8534, 0.6328, 0.8534, 0.6489, 0.8984, 0.6328, 0.8534, 0.6489, 0.8534, 0.6328, 0.8534, 0.6489, 0.8984, 0.6328, 0.8984, 0.4324, 0.8301, 0.4324, 0.8516, 0.4141, 0.8516, 0.4324, 0.8301, 0.4141, 0.8516, 0.4141, 0.8301, 0.4324, 0.8085, 0.4324, 0.8301, 0.4141, 0.8301, 0.4324, 0.8085, 0.4141, 0.8301, 0.4141, 0.8085, 0.4324, 0.7869, 0.4324, 0.8085, 0.4141, 0.8085, 0.4324, 0.7869, 0.4141, 0.8085, 0.4141, 0.7869, 0.4141, 0.7653, 0.4324, 0.7869, 0.4141, 0.7869, 0.4324, 0.7869, 0.4141, 0.7653, 0.4324, 0.7653, 0.4141, 0.7437, 0.4324, 0.7653, 0.4141, 0.7653, 0.4324, 0.7653, 0.4141, 0.7437, 0.4324, 0.7437, 0.4141, 0.7222, 0.4324, 0.7437, 0.4141, 0.7437, 0.4324, 0.7437, 0.4141, 0.7222, 0.4324, 0.7222, 0.4324, 0.7004, 0.4324, 0.7222, 0.4141, 0.7222, 0.4141, 0.7222, 0.4141, 0.7004, 0.4324, 0.7004, 0.4324, 0.679, 0.4324, 0.7004, 0.4141, 0.7004, 0.4141, 0.7004, 0.4141, 0.679, 0.4324, 0.679, 0.4141, 0.679, 0.4324, 0.6572, 0.4324, 0.679, 0.4141, 0.679, 0.4141, 0.6572, 0.4324, 0.6572, 0.4324, 0.6357, 0.4324, 0.6572, 0.4141, 0.6572, 0.4141, 0.6572, 0.4141, 0.6357, 0.4324, 0.6357, 0.3855, 0.5681, 0.3672, 0.5964, 0.3672, 0.5681, 0.3855, 0.5964, 0.3672, 0.5964, 0.3855, 0.5681, 0.3855, 0.5964, 0.3672, 0.6248, 0.3672, 0.5964, 0.3855, 0.6248, 0.3672, 0.6248, 0.3855, 0.5964, 0.3855, 0.6248, 0.3672, 0.6531, 0.3672, 0.6248, 0.3855, 0.6531, 0.3672, 0.6531, 0.3855, 0.6248, 0.3855, 0.6816, 0.3672, 0.6531, 0.3855, 0.6531, 0.3672, 0.6531, 0.3855, 0.6816, 0.3672, 0.6816, 0.3855, 0.71, 0.3672, 0.6816, 0.3855, 0.6816, 0.3672, 0.6816, 0.3855, 0.71, 0.3672, 0.71, 0.3855, 0.7383, 0.3672, 0.71, 0.3855, 0.71, 0.3672, 0.71, 0.3855, 0.7383, 0.3672, 0.7383, 0.3672, 0.7666, 0.3672, 0.7383, 0.3855, 0.7383, 0.3855, 0.7383, 0.3855, 0.7666, 0.3672, 0.7666, 0.3672, 0.7949, 0.3672, 0.7666, 0.3855, 0.7666, 0.3672, 0.7949, 0.3855, 0.7666, 0.3855, 0.7949, 0.3672, 0.8232, 0.3672, 0.7949, 0.3855, 0.7949, 0.3855, 0.7949, 0.3855, 0.8232, 0.3672, 0.8232, 0.3672, 0.8516, 0.3672, 0.8232, 0.3855, 0.8232, 0.3855, 0.8232, 0.3855, 0.8516, 0.3672, 0.8516, 0.3159, 0.8318, 0.3501, 0.8318, 0.3501, 0.8516, 0.3159, 0.8318, 0.3501, 0.8516, 0.3159, 0.8516, 0.3159, 0.8516, 0.2817, 0.8318, 0.3159, 0.8318, 0.2817, 0.8318, 0.3159, 0.8516, 0.2817, 0.8516, 0.2817, 0.8516, 0.2474, 0.8318, 0.2817, 0.8318, 0.2474, 0.8516, 0.2474, 0.8318, 0.2817, 0.8516, 0.2133, 0.8516, 0.2474, 0.8318, 0.2474, 0.8516, 0.2474, 0.8318, 0.2133, 0.8516, 0.2133, 0.8318, 0.179, 0.8516, 0.2133, 0.8318, 0.2133, 0.8516, 0.2133, 0.8318, 0.179, 0.8516, 0.179, 0.8318, 0.1448, 0.8516, 0.179, 0.8318, 0.179, 0.8516, 0.179, 0.8318, 0.1448, 0.8516, 0.1448, 0.8318, 0.1105, 0.8516, 0.1448, 0.8318, 0.1448, 0.8516, 0.1448, 0.8318, 0.1105, 0.8516, 0.1105, 0.8318, 0.1105, 0.8318, 0.1105, 0.8516, 0.07629, 0.8318, 0.1105, 0.8516, 0.07629, 0.8516, 0.07629, 0.8318, 0.07629, 0.8318, 0.07629, 0.8516, 0.04205, 0.8318, 0.07629, 0.8516, 0.04205, 0.8516, 0.04205, 0.8318, 0.007812, 0.8516, 0.04205, 0.8318, 0.04205, 0.8516, 0.04205, 0.8318, 0.007812, 0.8516, 0.007812, 0.8318])
_ca = me_sm_e_electric_03_md.color_attributes.new('PSKVTXCOL_0', 'BYTE_COLOR', 'CORNER')
_ca.data.foreach_set('color', [1.0, 0.0, 0.0, 1.0, 1.0, 0.0, 0.0, 1.0, 1.0, 0.0, 0.0, 1.0, 1.0, 0.0, 0.0, 1.0, 1.0, 0.0, 0.0, 1.0, 1.0, 0.0, 0.0, 1.0, 1.0, 0.0, 0.0, 1.0, 1.0, 0.0, 0.0, 1.0, 1.0, 0.0, 0.0, 1.0, 1.0, 0.0, 0.0, 1.0, 1.0, 0.0, 0.0, 1.0, 1.0, 0.0, 0.0, 1.0, 1.0, 0.0, 0.0, 1.0, 1.0, 0.0, 0.0, 1.0, 1.0, 0.0, 0.0, 1.0, 1.0, 0.0, 0.0, 1.0, 1.0, 0.0, 0.0, 1.0, 1.0, 0.0, 0.0, 1.0, 1.0, 0.0, 0.0, 1.0, 1.0, 0.0, 0.0, 1.0, 1.0, 0.0, 0.0, 1.0, 1.0, 0.0, 0.0, 1.0, 1.0, 0.0, 0.0, 1.0, 1.0, 0.0, 0.0, 1.0, 1.0, 0.0, 0.0, 1.0, 1.0, 0.0, 0.0, 1.0, 1.0, 0.0, 0.0, 1.0, 1.0, 0.0, 0.0, 1.0, 1.0, 0.0, 0.0, 1.0, 1.0, 0.0, 0.0, 1.0, 1.0, 0.0, 0.0, 1.0, 1.0, 0.0, 0.0, 1.0, 1.0, 0.0, 0.0, 1.0, 1.0, 0.0, 0.0, 1.0, 1.0, 0.0, 0.0, 1.0, 1.0, 0.0, 0.0, 1.0, 1.0, 0.0, 0.0, 1.0, 1.0, 0.0, 0.0, 1.0, 1.0, 0.0, 0.0, 1.0, 1.0, 0.0, 0.0, 1.0, 1.0, 0.0, 0.0, 1.0, 1.0, 0.0, 0.0, 1.0, 1.0, 0.0, 0.0, 1.0, 1.0, 0.0, 0.0, 1.0, 1.0, 0.0, 0.0, 1.0, 1.0, 0.0, 0.0, 1.0, 1.0, 0.0, 0.0, 1.0, 1.0, 0.0, 0.0, 1.0, 1.0, 0.0, 0.0, 1.0, 1.0, 0.0, 0.0, 1.0, 1.0, 0.0, 0.0, 1.0, 1.0, 0.0, 0.0, 1.0, 1.0, 0.0, 0.0, 1.0, 1.0, 0.0, 0.0, 1.0, 1.0, 0.0, 0.0, 1.0, 1.0, 0.0, 0.0, 1.0, 1.0, 0.0, 0.0, 1.0, 1.0, 0.0, 0.0, 1.0, 1.0, 0.0, 0.0, 1.0, 1.0, 0.0, 0.0, 1.0, 1.0, 0.0, 0.0, 1.0, 1.0, 0.0, 0.0, 1.0, 1.0, 0.0, 0.0, 1.0, 1.0, 0.0, 0.0, 1.0, 1.0, 0.0, 0.0, 1.0, 1.0, 0.0, 0.0, 1.0, 1.0, 0.0, 0.0, 1.0, 1.0, 0.0, 0.0, 1.0, 1.0, 0.0, 0.0, 1.0, 1.0, 0.0, 0.0, 1.0, 1.0, 0.0, 0.0, 1.0, 1.0, 0.0, 0.0, 1.0, 1.0, 0.0, 0.0, 1.0, 1.0, 0.0, 0.0, 1.0, 1.0, 0.0, 0.0, 1.0, 1.0, 0.0, 0.0, 1.0, 1.0, 0.0, 0.0, 1.0, 1.0, 0.0, 0.0, 1.0, 1.0, 0.0, 0.0, 1.0, 1.0, 0.0, 0.0, 1.0, 1.0, 0.0, 0.0, 1.0, 1.0, 0.0, 0.0, 1.0, 1.0, 0.0, 0.0, 1.0, 1.0, 0.0, 0.0, 1.0, 1.0, 0.0, 0.0, 1.0, 1.0, 0.0, 0.0, 1.0, 1.0, 0.0, 0.0, 1.0, 1.0, 0.0, 0.0, 1.0, 1.0, 0.0, 0.0, 1.0, 1.0, 0.0, 0.0, 1.0, 1.0, 0.0, 0.0, 1.0, 1.0, 0.0, 0.0, 1.0, 1.0, 0.0, 0.0, 1.0, 1.0, 0.0, 0.0, 1.0, 1.0, 0.0, 0.0, 1.0, 1.0, 0.0, 0.0, 1.0, 1.0, 0.0, 0.0, 1.0, 1.0, 0.0, 0.0, 1.0, 1.0, 0.0, 0.0, 1.0, 1.0, 0.0, 0.0, 1.0, 1.0, 0.0, 0.0, 1.0, 1.0, 0.0, 0.0, 1.0, 1.0, 0.0, 0.0, 1.0, 1.0, 0.0, 0.0, 1.0, 1.0, 0.0, 0.0, 1.0, 1.0, 0.0, 0.0, 1.0, 1.0, 0.0, 0.0, 1.0, 1.0, 0.0, 0.0, 1.0, 1.0, 0.0, 0.0, 1.0, 1.0, 0.0, 0.0, 1.0, 1.0, 0.0, 0.0, 1.0, 1.0, 0.0, 0.0, 1.0, 1.0, 0.0, 0.0, 1.0, 1.0, 0.0, 0.0, 1.0, 1.0, 0.0, 0.0, 1.0, 1.0, 0.0, 0.0, 1.0, 1.0, 0.0, 0.0, 1.0, 1.0, 0.0, 0.0, 1.0, 1.0, 0.0, 0.0, 1.0, 1.0, 0.0, 0.0, 1.0, 1.0, 0.0, 0.0, 1.0, 1.0, 0.0, 0.0, 1.0, 1.0, 0.0, 0.0, 1.0, 1.0, 0.0, 0.0, 1.0, 1.0, 0.0, 0.0, 1.0, 1.0, 0.0, 0.0, 1.0, 1.0, 0.0, 0.0, 1.0, 1.0, 0.0, 0.0, 1.0, 1.0, 0.0, 0.0, 1.0, 1.0, 0.0, 0.0, 1.0, 1.0, 0.0, 0.0, 1.0, 1.0, 0.0, 0.0, 1.0, 1.0, 0.0, 0.0, 1.0, 1.0, 0.0, 0.0, 1.0, 1.0, 0.0, 0.0, 1.0, 1.0, 0.0, 0.0, 1.0, 1.0, 0.0, 0.0, 1.0, 1.0, 0.0, 0.0, 1.0, 1.0, 0.0, 0.0, 1.0, 1.0, 0.0, 0.0, 1.0, 1.0, 0.0, 0.0, 1.0, 1.0, 0.0, 0.0, 1.0, 1.0, 0.0, 0.0, 1.0, 1.0, 0.0, 0.0, 1.0, 1.0, 0.0, 0.0, 1.0, 1.0, 0.0, 0.0, 1.0, 1.0, 0.0, 0.0, 1.0, 1.0, 0.0, 0.0, 1.0, 1.0, 0.0, 0.0, 1.0, 1.0, 0.0, 0.0, 1.0, 1.0, 0.0, 0.0, 1.0, 1.0, 0.0, 0.0, 1.0, 1.0, 0.0, 0.0, 1.0, 1.0, 0.0, 0.0, 1.0, 1.0, 0.0, 0.0, 1.0, 1.0, 0.0, 0.0, 1.0, 1.0, 0.0, 0.0, 1.0, 1.0, 0.0, 0.0, 1.0, 1.0, 0.0, 0.0, 1.0, 1.0, 0.0, 0.0, 1.0, 1.0, 0.0, 0.0, 1.0, 1.0, 0.0, 0.0, 1.0, 1.0, 0.0, 0.0, 1.0, 1.0, 0.0, 0.0, 1.0, 1.0, 0.0, 0.0, 1.0, 1.0, 0.0, 0.0, 1.0, 1.0, 0.0, 0.0, 1.0, 1.0, 0.0, 0.0, 1.0, 1.0, 0.0, 0.0, 1.0, 1.0, 0.0, 0.0, 1.0, 1.0, 0.0, 0.0, 1.0, 1.0, 0.0, 0.0, 1.0, 1.0, 0.0, 0.0, 1.0, 1.0, 0.0, 0.0, 1.0, 1.0, 0.0, 0.0, 1.0, 1.0, 0.0, 0.0, 1.0, 1.0, 0.0, 0.0, 1.0, 1.0, 0.0, 0.0, 1.0, 1.0, 0.0, 0.0, 1.0, 1.0, 0.0, 0.0, 1.0, 1.0, 0.0, 0.0, 1.0, 1.0, 0.0, 0.0, 1.0, 1.0, 0.0, 0.0, 1.0, 1.0, 0.0, 0.0, 1.0, 1.0, 0.0, 0.0, 1.0, 1.0, 0.0, 0.0, 1.0, 1.0, 0.0, 0.0, 1.0, 1.0, 0.0, 0.0, 1.0, 1.0, 0.0, 0.0, 1.0, 1.0, 0.0, 0.0, 1.0, 1.0, 0.0, 0.0, 1.0, 1.0, 0.0, 0.0, 1.0, 1.0, 0.0, 0.0, 1.0, 1.0, 0.0, 0.0, 1.0, 1.0, 0.0, 0.0, 1.0, 1.0, 0.0, 0.0, 1.0, 1.0, 0.0, 0.0, 1.0, 1.0, 0.0, 0.0, 1.0, 1.0, 0.0, 0.0, 1.0, 1.0, 0.0, 0.0, 1.0, 1.0, 0.0, 0.0, 1.0, 1.0, 0.0, 0.0, 1.0, 1.0, 0.0, 0.0, 1.0, 1.0, 0.0, 0.0, 1.0, 1.0, 0.0, 0.0, 1.0, 1.0, 0.0, 0.0, 1.0, 1.0, 0.0, 0.0, 1.0, 1.0, 0.0, 0.0, 1.0, 1.0, 0.0, 0.0, 1.0, 1.0, 0.0, 0.0, 1.0, 1.0, 0.0, 0.0, 1.0, 1.0, 0.0, 0.0, 1.0, 1.0, 0.0, 0.0, 1.0, 1.0, 0.0, 0.0, 1.0, 1.0, 0.0, 0.0, 1.0, 1.0, 0.0, 0.0, 1.0, 1.0, 0.0, 0.0, 1.0, 1.0, 0.0, 0.0, 1.0, 1.0, 0.0, 0.0, 1.0, 1.0, 0.0, 0.0, 1.0, 1.0, 0.0, 0.0, 1.0, 1.0, 0.0, 0.0, 1.0, 1.0, 0.0, 0.0, 1.0, 1.0, 0.0, 0.0, 1.0, 1.0, 0.0, 0.0, 1.0, 1.0, 0.0, 0.0, 1.0, 1.0, 0.0, 0.0, 1.0, 1.0, 0.0, 0.0, 1.0, 1.0, 0.0, 0.0, 1.0, 1.0, 0.0, 0.0, 1.0, 1.0, 0.0, 0.0, 1.0, 1.0, 0.0, 0.0, 1.0, 1.0, 0.0, 0.0, 1.0, 1.0, 0.0, 0.0, 1.0, 1.0, 0.0, 0.0, 1.0, 1.0, 0.0, 0.0, 1.0, 1.0, 0.0, 0.0, 1.0, 1.0, 0.0, 0.0, 1.0, 1.0, 0.0, 0.0, 1.0, 1.0, 0.0, 0.0, 1.0, 1.0, 0.0, 0.0, 1.0, 1.0, 0.0, 0.0, 1.0, 1.0, 0.0, 0.0, 1.0, 1.0, 0.0, 0.0, 1.0, 1.0, 0.0, 0.0, 1.0, 1.0, 0.0, 0.0, 1.0, 1.0, 0.0, 0.0, 1.0, 1.0, 0.0, 0.0, 1.0, 1.0, 0.0, 0.0, 1.0, 1.0, 0.0, 0.0, 1.0, 1.0, 0.0, 0.0, 1.0, 1.0, 0.0, 0.0, 1.0, 1.0, 0.0, 0.0, 1.0, 1.0, 0.0, 0.0, 1.0, 1.0, 0.0, 0.0, 1.0, 1.0, 0.0, 0.0, 1.0, 1.0, 0.0, 0.0, 1.0, 1.0, 0.0, 0.0, 1.0, 1.0, 0.0, 0.0, 1.0, 1.0, 0.0, 0.0, 1.0, 1.0, 0.0, 0.0, 1.0, 1.0, 0.0, 0.0, 1.0, 1.0, 0.0, 0.0, 1.0, 1.0, 0.0, 0.0, 1.0, 1.0, 0.0, 0.0, 1.0, 1.0, 0.0, 0.0, 1.0, 1.0, 0.0, 0.0, 1.0, 1.0, 0.0, 0.0, 1.0, 1.0, 0.0, 0.0, 1.0, 1.0, 0.0, 0.0, 1.0, 1.0, 0.0, 0.0, 1.0, 1.0, 0.0, 0.0, 1.0, 1.0, 0.0, 0.0, 1.0, 1.0, 0.0, 0.0, 1.0, 1.0, 0.0, 0.0, 1.0, 1.0, 0.0, 0.0, 1.0, 1.0, 0.0, 0.0, 1.0, 1.0, 0.0, 0.0, 1.0, 1.0, 0.0, 0.0, 1.0, 1.0, 0.0, 0.0, 1.0, 1.0, 0.0, 0.0, 1.0, 1.0, 0.0, 0.0, 1.0, 1.0, 0.0, 0.0, 1.0, 1.0, 0.0, 0.0, 1.0, 1.0, 0.0, 0.0, 1.0, 1.0, 0.0, 0.0, 1.0, 1.0, 0.0, 0.0, 1.0, 1.0, 0.0, 0.0, 1.0, 1.0, 0.0, 0.0, 1.0, 1.0, 0.0, 0.0, 1.0, 1.0, 0.0, 0.0, 1.0, 1.0, 0.0, 0.0, 1.0, 1.0, 0.0, 0.0, 1.0, 1.0, 0.0, 0.0, 1.0, 1.0, 0.0, 0.0, 1.0, 1.0, 0.0, 0.0, 1.0, 1.0, 0.0, 0.0, 1.0, 1.0, 0.0, 0.0, 1.0, 1.0, 0.0, 0.0, 1.0, 1.0, 0.0, 0.0, 1.0, 1.0, 0.0, 0.0, 1.0, 1.0, 0.0, 0.0, 1.0, 1.0, 0.0, 0.0, 1.0, 1.0, 0.0, 0.0, 1.0, 1.0, 0.0, 0.0, 1.0, 1.0, 0.0, 0.0, 1.0, 1.0, 0.0, 0.0, 1.0, 1.0, 0.0, 0.0, 1.0, 1.0, 0.0, 0.0, 1.0, 1.0, 0.0, 0.0, 1.0, 1.0, 0.0, 0.0, 1.0, 1.0, 0.0, 0.0, 1.0, 1.0, 0.0, 0.0, 1.0, 1.0, 0.0, 0.0, 1.0, 1.0, 0.0, 0.0, 1.0, 1.0, 0.0, 0.0, 1.0, 1.0, 0.0, 0.0, 1.0, 1.0, 0.0, 0.0, 1.0, 1.0, 0.0, 0.0, 1.0, 1.0, 0.0, 0.0, 1.0, 1.0, 0.0, 0.0, 1.0, 1.0, 0.0, 0.0, 1.0, 1.0, 0.0, 0.0, 1.0, 1.0, 0.0, 0.0, 1.0, 1.0, 0.0, 0.0, 1.0, 1.0, 0.0, 0.0, 1.0, 1.0, 0.0, 0.0, 1.0, 1.0, 0.0, 0.0, 1.0, 1.0, 0.0, 0.0, 1.0, 1.0, 0.0, 0.0, 1.0, 1.0, 0.0, 0.0, 1.0, 1.0, 0.0, 0.0, 1.0, 1.0, 0.0, 0.0, 1.0, 1.0, 0.0, 0.0, 1.0, 1.0, 0.0, 0.0, 1.0, 1.0, 0.0, 0.0, 1.0, 1.0, 0.0, 0.0, 1.0, 1.0, 0.0, 0.0, 1.0, 1.0, 0.0, 0.0, 1.0, 1.0, 0.0, 0.0, 1.0, 1.0, 0.0, 0.0, 1.0, 1.0, 0.0, 0.0, 1.0, 1.0, 0.0, 0.0, 1.0, 1.0, 0.0, 0.0, 1.0, 1.0, 0.0, 0.0, 1.0, 1.0, 0.0, 0.0, 1.0, 1.0, 0.0, 0.0, 1.0, 1.0, 0.0, 0.0, 1.0, 1.0, 0.0, 0.0, 1.0, 1.0, 0.0, 0.0, 1.0, 1.0, 0.0, 0.0, 1.0, 1.0, 0.0, 0.0, 1.0, 1.0, 0.0, 0.0, 1.0, 1.0, 0.0, 0.0, 1.0, 1.0, 0.0, 0.0, 1.0, 1.0, 0.0, 0.0, 1.0, 1.0, 0.0, 0.0, 1.0, 1.0, 0.0, 0.0, 1.0, 1.0, 0.0, 0.0, 1.0, 1.0, 0.0, 0.0, 1.0, 1.0, 0.0, 0.0, 1.0, 1.0, 0.0, 0.0, 1.0, 1.0, 0.0, 0.0, 1.0, 1.0, 0.0, 0.0, 1.0, 1.0, 0.0, 0.0, 1.0, 1.0, 0.0, 0.0, 1.0, 1.0, 0.0, 0.0, 1.0, 1.0, 0.0, 0.0, 1.0, 1.0, 0.0, 0.0, 1.0, 1.0, 0.0, 0.0, 1.0, 1.0, 0.0, 0.0, 1.0, 1.0, 0.0, 0.0, 1.0, 1.0, 0.0, 0.0, 1.0, 1.0, 0.0, 0.0, 1.0, 1.0, 0.0, 0.0, 1.0, 1.0, 0.0, 0.0, 1.0, 1.0, 0.0, 0.0, 1.0, 1.0, 0.0, 0.0, 1.0, 1.0, 0.0, 0.0, 1.0, 1.0, 0.0, 0.0, 1.0, 1.0, 0.0, 0.0, 1.0, 1.0, 0.0, 0.0, 1.0, 1.0, 0.0, 0.0, 1.0, 1.0, 0.0, 0.0, 1.0, 1.0, 0.0, 0.0, 1.0, 1.0, 0.0, 0.0, 1.0, 1.0, 0.0, 0.0, 1.0, 1.0, 0.0, 0.0, 1.0, 1.0, 0.0, 0.0, 1.0, 1.0, 0.0, 0.0, 1.0, 1.0, 0.0, 0.0, 1.0, 1.0, 0.0, 0.0, 1.0, 1.0, 0.0, 0.0, 1.0, 1.0, 0.0, 0.0, 1.0, 1.0, 0.0, 0.0, 1.0, 1.0, 0.0, 0.0, 1.0, 1.0, 0.0, 0.0, 1.0, 1.0, 0.0, 0.0, 1.0, 1.0, 0.0, 0.0, 1.0, 1.0, 0.0, 0.0, 1.0, 1.0, 0.0, 0.0, 1.0, 1.0, 0.0, 0.0, 1.0, 1.0, 0.0, 0.0, 1.0, 1.0, 0.0, 0.0, 1.0, 1.0, 0.0, 0.0, 1.0, 1.0, 0.0, 0.0, 1.0, 1.0, 0.0, 0.0, 1.0, 1.0, 0.0, 0.0, 1.0, 1.0, 0.0, 0.0, 1.0, 1.0, 0.0, 0.0, 1.0, 1.0, 0.0, 0.0, 1.0, 1.0, 0.0, 0.0, 1.0, 1.0, 0.0, 0.0, 1.0, 1.0, 0.0, 0.0, 1.0, 1.0, 0.0, 0.0, 1.0, 1.0, 0.0, 0.0, 1.0, 1.0, 0.0, 0.0, 1.0, 1.0, 0.0, 0.0, 1.0, 1.0, 0.0, 0.0, 1.0, 1.0, 0.0, 0.0, 1.0, 1.0, 0.0, 0.0, 1.0, 1.0, 0.0, 0.0, 1.0, 1.0, 0.0, 0.0, 1.0, 1.0, 0.0, 0.0, 1.0, 1.0, 0.0, 0.0, 1.0, 1.0, 0.0, 0.0, 1.0, 1.0, 0.0, 0.0, 1.0, 1.0, 0.0, 0.0, 1.0, 1.0, 0.0, 0.0, 1.0, 1.0, 0.0, 0.0, 1.0, 1.0, 0.0, 0.0, 1.0, 1.0, 0.0, 0.0, 1.0, 1.0, 0.0, 0.0, 1.0, 1.0, 0.0, 0.0, 1.0, 1.0, 0.0, 0.0, 1.0, 1.0, 0.0, 0.0, 1.0, 1.0, 0.0, 0.0, 1.0, 1.0, 0.0, 0.0, 1.0, 1.0, 0.0, 0.0, 1.0, 1.0, 0.0, 0.0, 1.0, 1.0, 0.0, 0.0, 1.0, 1.0, 0.0, 0.0, 1.0, 1.0, 0.0, 0.0, 1.0, 1.0, 0.0, 0.0, 1.0, 1.0, 0.0, 0.0, 1.0, 1.0, 0.0, 0.0, 1.0, 1.0, 0.0, 0.0, 1.0, 1.0, 0.0, 0.0, 1.0, 1.0, 0.0, 0.0, 1.0, 1.0, 0.0, 0.0, 1.0, 1.0, 0.0, 0.0, 1.0, 1.0, 0.0, 0.0, 1.0, 1.0, 0.0, 0.0, 1.0, 1.0, 0.0, 0.0, 1.0, 1.0, 0.0, 0.0, 1.0, 1.0, 0.0, 0.0, 1.0, 1.0, 0.0, 0.0, 1.0, 1.0, 0.0, 0.0, 1.0, 1.0, 0.0, 0.0, 1.0, 1.0, 0.0, 0.0, 1.0, 1.0, 0.0, 0.0, 1.0, 1.0, 0.0, 0.0, 1.0, 1.0, 0.0, 0.0, 1.0, 1.0, 0.0, 0.0, 1.0, 1.0, 0.0, 0.0, 1.0, 1.0, 0.0, 0.0, 1.0, 1.0, 0.0, 0.0, 1.0, 1.0, 0.0, 0.0, 1.0, 1.0, 0.0, 0.0, 1.0, 1.0, 0.0, 0.0, 1.0, 1.0, 0.0, 0.0, 1.0, 1.0, 0.0, 0.0, 1.0, 1.0, 0.0, 0.0, 1.0, 1.0, 0.0, 0.0, 1.0, 1.0, 0.0, 0.0, 1.0, 1.0, 0.0, 0.0, 1.0, 1.0, 0.0, 0.0, 1.0, 1.0, 0.0, 0.0, 1.0, 1.0, 0.0, 0.0, 1.0, 1.0, 0.0, 0.0, 1.0, 1.0, 0.0, 0.0, 1.0, 1.0, 0.0, 0.0, 1.0, 1.0, 0.0, 0.0, 1.0, 1.0, 0.0, 0.0, 1.0, 1.0, 0.0, 0.0, 1.0, 1.0, 0.0, 0.0, 1.0, 1.0, 0.0, 0.0, 1.0, 1.0, 0.0, 0.0, 1.0, 1.0, 0.0, 0.0, 1.0, 1.0, 0.0, 0.0, 1.0, 1.0, 0.0, 0.0, 1.0, 1.0, 0.0, 0.0, 1.0, 1.0, 0.0, 0.0, 1.0, 1.0, 0.0, 0.0, 1.0, 1.0, 0.0, 0.0, 1.0, 1.0, 0.0, 0.0, 1.0, 1.0, 0.0, 0.0, 1.0, 1.0, 0.0, 0.0, 1.0, 1.0, 0.0, 0.0, 1.0, 1.0, 0.0, 0.0, 1.0, 1.0, 0.0, 0.0, 1.0, 1.0, 0.0, 0.0, 1.0, 1.0, 0.0, 0.0, 1.0, 1.0, 0.0, 0.0, 1.0, 1.0, 0.0, 0.0, 1.0, 1.0, 0.0, 0.0, 1.0, 1.0, 0.0, 0.0, 1.0, 1.0, 0.0, 0.0, 1.0, 1.0, 0.0, 0.0, 1.0, 1.0, 0.0, 0.0, 1.0, 1.0, 0.0, 0.0, 1.0, 1.0, 0.0, 0.0, 1.0, 1.0, 0.0, 0.0, 1.0, 1.0, 0.0, 0.0, 1.0, 1.0, 0.0, 0.0, 1.0, 1.0, 0.0, 0.0, 1.0, 1.0, 0.0, 0.0, 1.0, 1.0, 0.0, 0.0, 1.0, 1.0, 0.0, 0.0, 1.0, 1.0, 0.0, 0.0, 1.0, 1.0, 0.0, 0.0, 1.0, 1.0, 0.0, 0.0, 1.0, 1.0, 0.0, 0.0, 1.0, 1.0, 0.0, 0.0, 1.0, 1.0, 0.0, 0.0, 1.0, 1.0, 0.0, 0.0, 1.0, 1.0, 0.0, 0.0, 1.0, 1.0, 0.0, 0.0, 1.0, 1.0, 0.0, 0.0, 1.0, 1.0, 0.0, 0.0, 1.0, 1.0, 0.0, 0.0, 1.0, 1.0, 0.0, 0.0, 1.0, 1.0, 0.0, 0.0, 1.0, 1.0, 0.0, 0.0, 1.0, 1.0, 0.0, 0.0, 1.0, 1.0, 0.0, 0.0, 1.0, 1.0, 0.0, 0.0, 1.0, 1.0, 0.0, 0.0, 1.0, 1.0, 0.0, 0.0, 1.0, 1.0, 0.0, 0.0, 1.0, 1.0, 0.0, 0.0, 1.0, 1.0, 0.0, 0.0, 1.0, 1.0, 0.0, 0.0, 1.0, 1.0, 0.0, 0.0, 1.0, 1.0, 0.0, 0.0, 1.0, 1.0, 0.0, 0.0, 1.0, 1.0, 0.0, 0.0, 1.0, 1.0, 0.0, 0.0, 1.0, 1.0, 0.0, 0.0, 1.0, 1.0, 0.0, 0.0, 1.0, 1.0, 0.0, 0.0, 1.0, 1.0, 0.0, 0.0, 1.0, 1.0, 0.0, 0.0, 1.0, 1.0, 0.0, 0.0, 1.0, 1.0, 0.0, 0.0, 1.0, 1.0, 0.0, 0.0, 1.0, 1.0, 0.0, 0.0, 1.0, 1.0, 0.0, 0.0, 1.0, 1.0, 0.0, 0.0, 1.0, 1.0, 0.0, 0.0, 1.0, 1.0, 0.0, 0.0, 1.0, 1.0, 0.0, 0.0, 1.0, 1.0, 0.0, 0.0, 1.0, 1.0, 0.0, 0.0, 1.0, 1.0, 0.0, 0.0, 1.0, 1.0, 0.0, 0.0, 1.0, 1.0, 0.0, 0.0, 1.0, 1.0, 0.0, 0.0, 1.0, 1.0, 0.0, 0.0, 1.0, 1.0, 0.0, 0.0, 1.0, 1.0, 0.0, 0.0, 1.0, 1.0, 0.0, 0.0, 1.0, 1.0, 0.0, 0.0, 1.0, 1.0, 0.0, 0.0, 1.0, 1.0, 0.0, 0.0, 1.0, 1.0, 0.0, 0.0, 1.0, 1.0, 0.0, 0.0, 1.0, 1.0, 0.0, 0.0, 1.0, 1.0, 0.0, 0.0, 1.0, 1.0, 0.0, 0.0, 1.0, 1.0, 0.0, 0.0, 1.0, 1.0, 0.0, 0.0, 1.0, 1.0, 0.0, 0.0, 1.0, 1.0, 0.0, 0.0, 1.0, 1.0, 0.0, 0.0, 1.0, 1.0, 0.0, 0.0, 1.0, 1.0, 0.0, 0.0, 1.0, 1.0, 0.0, 0.0, 1.0, 1.0, 0.0, 0.0, 1.0, 1.0, 0.0, 0.0, 1.0, 1.0, 0.0, 0.0, 1.0, 1.0, 0.0, 0.0, 1.0, 1.0, 0.0, 0.0, 1.0, 1.0, 0.0, 0.0, 1.0, 1.0, 0.0, 0.0, 1.0, 1.0, 0.0, 0.0, 1.0, 1.0, 0.0, 0.0, 1.0, 1.0, 0.0, 0.0, 1.0, 1.0, 0.0, 0.0, 1.0, 1.0, 0.0, 0.0, 1.0])
me_sm_e_electric_03_md.materials.append(mat_worldgridmaterial)
me_sm_e_electric_03_md.use_remesh_fix_poles = True
me_sm_e_electric_03_md.use_remesh_preserve_attributes = False
me_sm_e_electric_03_md.update()

# ---- objects
ob_sm_e_electric_03_mo = bpy.data.objects.new('SM_E_Electric_03.mo', me_sm_e_electric_03_md)

# ---- transforms, parenting, visibility, modifiers, constraints
ob_sm_e_electric_03_mo.location = (0.001345, -0.1498, 0.0)
ob_sm_e_electric_03_mo.rotation_euler = (0.0, -0.0, -1.571)

# ---- collection membership
scene.collection.objects.link(ob_sm_e_electric_03_mo)

# ---- scene / render settings (as saved in the file)
scene.frame_start = 1; scene.frame_end = 250; scene.frame_set(1)
scene.render.engine = 'BLENDER_EEVEE_NEXT'
scene.cycles.sampling_pattern = 'TABULATED_SOBOL'
scene.cycles.use_light_tree = False
scene.view_settings.view_transform = 'Filmic'
bpy.context.view_layer.update()

# ---- added for rendering (the .blend has no active camera and no usable light): camera, sun
cam_auto = bpy.data.cameras.new('AutoCamera')
cam_auto.lens = 50.0
cam_auto.sensor_width = 36.0
cam_auto.clip_end = 1000.0
ob_auto_camera = bpy.data.objects.new('AutoCamera', cam_auto)
scene.collection.objects.link(ob_auto_camera)
ob_auto_camera.location = (0.270416, -0.464053, 0.215257)
ob_auto_camera.rotation_euler = (1.09748, -7.21219e-08, 0.694738)
scene.camera = ob_auto_camera
light_auto_sun = bpy.data.lights.new('AutoSun', 'SUN')
light_auto_sun.energy = 3.0
light_auto_sun.angle = 0.0523599
ob_auto_sun = bpy.data.objects.new('AutoSun', light_auto_sun)
scene.collection.objects.link(ob_auto_sun)
ob_auto_sun.rotation_euler = (0.872665, 0.174533, 0.523599)
bpy.context.view_layer.update()
